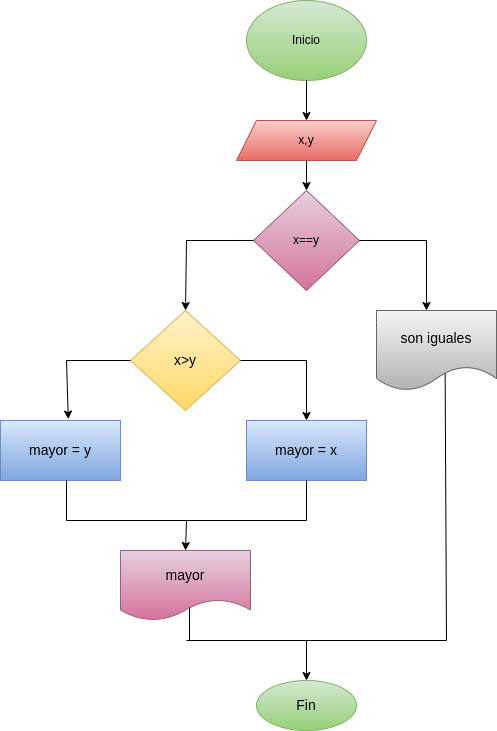

The diagram above was exported from draw.io. Its source (the exported page's mxGraphModel, read from the mxfile embedded in the PNG):
<mxGraphModel dx="935" dy="539" grid="1" gridSize="10" guides="1" tooltips="1" connect="1" arrows="1" fold="1" page="1" pageScale="1" pageWidth="827" pageHeight="1169" math="0" shadow="0">
  <root>
    <mxCell id="0" />
    <mxCell id="1" parent="0" />
    <mxCell id="2" value="&lt;font color=&quot;#000000&quot;&gt;Inicio&lt;/font&gt;" style="ellipse;whiteSpace=wrap;html=1;fillColor=#d5e8d4;gradientColor=#97d077;strokeColor=#82b366;" parent="1" vertex="1">
      <mxGeometry x="300" width="120" height="80" as="geometry" />
    </mxCell>
    <mxCell id="3" value="" style="endArrow=classic;html=1;exitX=0.5;exitY=1;exitDx=0;exitDy=0;" parent="1" source="2" edge="1">
      <mxGeometry width="50" height="50" relative="1" as="geometry">
        <mxPoint x="390" y="300" as="sourcePoint" />
        <mxPoint x="360" y="120" as="targetPoint" />
      </mxGeometry>
    </mxCell>
    <mxCell id="4" value="&lt;font color=&quot;#000000&quot;&gt;x,y&lt;/font&gt;" style="shape=parallelogram;perimeter=parallelogramPerimeter;whiteSpace=wrap;html=1;fixedSize=1;fillColor=#f8cecc;gradientColor=#ea6b66;strokeColor=#b85450;" parent="1" vertex="1">
      <mxGeometry x="290" y="120" width="140" height="40" as="geometry" />
    </mxCell>
    <mxCell id="10" value="&lt;font color=&quot;#000000&quot;&gt;mayor = x&lt;/font&gt;" style="rounded=0;whiteSpace=wrap;html=1;fontSize=14;fillColor=#dae8fc;gradientColor=#7ea6e0;strokeColor=#6c8ebf;" parent="1" vertex="1">
      <mxGeometry x="300" y="420" width="120" height="60" as="geometry" />
    </mxCell>
    <mxCell id="13" value="&lt;font color=&quot;#000000&quot;&gt;mayor = y&lt;/font&gt;" style="rounded=0;whiteSpace=wrap;html=1;fontSize=14;fillColor=#dae8fc;gradientColor=#7ea6e0;strokeColor=#6c8ebf;" parent="1" vertex="1">
      <mxGeometry x="54" y="420" width="120" height="60" as="geometry" />
    </mxCell>
    <mxCell id="18" value="&lt;font color=&quot;#000000&quot;&gt;mayor&lt;/font&gt;" style="shape=document;whiteSpace=wrap;html=1;boundedLbl=1;fontSize=14;fillColor=#e6d0de;gradientColor=#d5739d;strokeColor=#996185;" parent="1" vertex="1">
      <mxGeometry x="174" y="550" width="130" height="70" as="geometry" />
    </mxCell>
    <mxCell id="20" value="&lt;font color=&quot;#000000&quot;&gt;Fin&lt;/font&gt;" style="ellipse;whiteSpace=wrap;html=1;fontSize=14;fillColor=#d5e8d4;gradientColor=#97d077;strokeColor=#82b366;" parent="1" vertex="1">
      <mxGeometry x="310" y="680" width="100" height="50" as="geometry" />
    </mxCell>
    <mxCell id="7" value="&lt;font color=&quot;#000000&quot; style=&quot;font-size: 14px;&quot;&gt;x&amp;gt;y&lt;/font&gt;" style="rhombus;whiteSpace=wrap;html=1;fillColor=#fff2cc;gradientColor=#ffd966;strokeColor=#d6b656;" parent="1" vertex="1">
      <mxGeometry x="184" y="310" width="110" height="100" as="geometry" />
    </mxCell>
    <mxCell id="26" value="" style="endArrow=classic;html=1;exitX=0.5;exitY=1;exitDx=0;exitDy=0;" edge="1" parent="1" source="4" target="27">
      <mxGeometry width="50" height="50" relative="1" as="geometry">
        <mxPoint x="390" y="150" as="sourcePoint" />
        <mxPoint x="360" y="200" as="targetPoint" />
      </mxGeometry>
    </mxCell>
    <mxCell id="27" value="&lt;font color=&quot;#000000&quot;&gt;x==y&lt;/font&gt;" style="rhombus;whiteSpace=wrap;html=1;fillColor=#e6d0de;gradientColor=#d5739d;strokeColor=#996185;" vertex="1" parent="1">
      <mxGeometry x="307" y="190" width="106" height="100" as="geometry" />
    </mxCell>
    <mxCell id="28" value="&lt;font style=&quot;font-size: 14px;&quot; color=&quot;#000000&quot;&gt;son iguales&lt;/font&gt;" style="shape=document;whiteSpace=wrap;html=1;boundedLbl=1;fillColor=#f5f5f5;gradientColor=#b3b3b3;strokeColor=#666666;" vertex="1" parent="1">
      <mxGeometry x="430" y="310" width="120" height="80" as="geometry" />
    </mxCell>
    <mxCell id="29" value="" style="endArrow=none;html=1;fontSize=14;fontColor=#000000;entryX=0;entryY=0.5;entryDx=0;entryDy=0;" edge="1" parent="1" target="27">
      <mxGeometry width="50" height="50" relative="1" as="geometry">
        <mxPoint x="240" y="240" as="sourcePoint" />
        <mxPoint x="440" y="290" as="targetPoint" />
      </mxGeometry>
    </mxCell>
    <mxCell id="30" value="" style="endArrow=classic;html=1;fontSize=14;fontColor=#000000;entryX=0.5;entryY=0;entryDx=0;entryDy=0;" edge="1" parent="1" target="7">
      <mxGeometry width="50" height="50" relative="1" as="geometry">
        <mxPoint x="240" y="240" as="sourcePoint" />
        <mxPoint x="440" y="290" as="targetPoint" />
      </mxGeometry>
    </mxCell>
    <mxCell id="31" value="" style="endArrow=none;html=1;fontSize=14;fontColor=#000000;entryX=1;entryY=0.5;entryDx=0;entryDy=0;" edge="1" parent="1" target="27">
      <mxGeometry width="50" height="50" relative="1" as="geometry">
        <mxPoint x="480" y="240" as="sourcePoint" />
        <mxPoint x="440" y="290" as="targetPoint" />
      </mxGeometry>
    </mxCell>
    <mxCell id="32" value="" style="endArrow=classic;html=1;fontSize=14;fontColor=#000000;" edge="1" parent="1">
      <mxGeometry width="50" height="50" relative="1" as="geometry">
        <mxPoint x="480" y="240" as="sourcePoint" />
        <mxPoint x="480" y="310" as="targetPoint" />
      </mxGeometry>
    </mxCell>
    <mxCell id="33" value="" style="endArrow=none;html=1;fontSize=14;fontColor=#000000;entryX=1;entryY=0.5;entryDx=0;entryDy=0;" edge="1" parent="1" target="7">
      <mxGeometry width="50" height="50" relative="1" as="geometry">
        <mxPoint x="360" y="360" as="sourcePoint" />
        <mxPoint x="440" y="410" as="targetPoint" />
      </mxGeometry>
    </mxCell>
    <mxCell id="34" value="" style="endArrow=none;html=1;fontSize=14;fontColor=#000000;exitX=0;exitY=0.5;exitDx=0;exitDy=0;" edge="1" parent="1" source="7">
      <mxGeometry width="50" height="50" relative="1" as="geometry">
        <mxPoint x="390" y="460" as="sourcePoint" />
        <mxPoint x="120" y="360" as="targetPoint" />
      </mxGeometry>
    </mxCell>
    <mxCell id="35" value="" style="endArrow=classic;html=1;fontSize=14;fontColor=#000000;entryX=0.5;entryY=0;entryDx=0;entryDy=0;" edge="1" parent="1" target="10">
      <mxGeometry width="50" height="50" relative="1" as="geometry">
        <mxPoint x="360" y="360" as="sourcePoint" />
        <mxPoint x="440" y="410" as="targetPoint" />
      </mxGeometry>
    </mxCell>
    <mxCell id="36" value="" style="endArrow=classic;html=1;fontSize=14;fontColor=#000000;entryX=0.565;entryY=-0.023;entryDx=0;entryDy=0;entryPerimeter=0;" edge="1" parent="1" target="13">
      <mxGeometry width="50" height="50" relative="1" as="geometry">
        <mxPoint x="120" y="360" as="sourcePoint" />
        <mxPoint x="440" y="410" as="targetPoint" />
      </mxGeometry>
    </mxCell>
    <mxCell id="37" value="" style="endArrow=none;html=1;fontSize=14;fontColor=#000000;entryX=0.572;entryY=0.788;entryDx=0;entryDy=0;entryPerimeter=0;" edge="1" parent="1" target="28">
      <mxGeometry width="50" height="50" relative="1" as="geometry">
        <mxPoint x="500" y="640" as="sourcePoint" />
        <mxPoint x="440" y="600" as="targetPoint" />
      </mxGeometry>
    </mxCell>
    <mxCell id="38" value="" style="endArrow=none;html=1;fontSize=14;fontColor=#000000;entryX=0.5;entryY=1;entryDx=0;entryDy=0;" edge="1" parent="1" target="10">
      <mxGeometry width="50" height="50" relative="1" as="geometry">
        <mxPoint x="360" y="520" as="sourcePoint" />
        <mxPoint x="440" y="600" as="targetPoint" />
      </mxGeometry>
    </mxCell>
    <mxCell id="39" value="" style="endArrow=none;html=1;fontSize=14;fontColor=#000000;" edge="1" parent="1">
      <mxGeometry width="50" height="50" relative="1" as="geometry">
        <mxPoint x="120" y="480" as="sourcePoint" />
        <mxPoint x="120" y="520" as="targetPoint" />
      </mxGeometry>
    </mxCell>
    <mxCell id="40" value="" style="endArrow=none;html=1;fontSize=14;fontColor=#000000;" edge="1" parent="1">
      <mxGeometry width="50" height="50" relative="1" as="geometry">
        <mxPoint x="120" y="520" as="sourcePoint" />
        <mxPoint x="360" y="520" as="targetPoint" />
      </mxGeometry>
    </mxCell>
    <mxCell id="41" value="" style="endArrow=classic;html=1;fontSize=14;fontColor=#000000;entryX=0.5;entryY=0;entryDx=0;entryDy=0;" edge="1" parent="1" target="18">
      <mxGeometry width="50" height="50" relative="1" as="geometry">
        <mxPoint x="240" y="520" as="sourcePoint" />
        <mxPoint x="440" y="600" as="targetPoint" />
      </mxGeometry>
    </mxCell>
    <mxCell id="42" value="" style="endArrow=none;html=1;fontSize=14;fontColor=#000000;exitX=0.531;exitY=0.815;exitDx=0;exitDy=0;exitPerimeter=0;" edge="1" parent="1" source="18">
      <mxGeometry width="50" height="50" relative="1" as="geometry">
        <mxPoint x="390" y="650" as="sourcePoint" />
        <mxPoint x="243" y="640" as="targetPoint" />
      </mxGeometry>
    </mxCell>
    <mxCell id="43" value="" style="endArrow=none;html=1;fontSize=14;fontColor=#000000;" edge="1" parent="1">
      <mxGeometry width="50" height="50" relative="1" as="geometry">
        <mxPoint x="240" y="640" as="sourcePoint" />
        <mxPoint x="500" y="640" as="targetPoint" />
      </mxGeometry>
    </mxCell>
    <mxCell id="44" value="" style="endArrow=classic;html=1;fontSize=14;fontColor=#000000;entryX=0.5;entryY=0;entryDx=0;entryDy=0;" edge="1" parent="1" target="20">
      <mxGeometry width="50" height="50" relative="1" as="geometry">
        <mxPoint x="360" y="640" as="sourcePoint" />
        <mxPoint x="440" y="600" as="targetPoint" />
      </mxGeometry>
    </mxCell>
  </root>
</mxGraphModel>